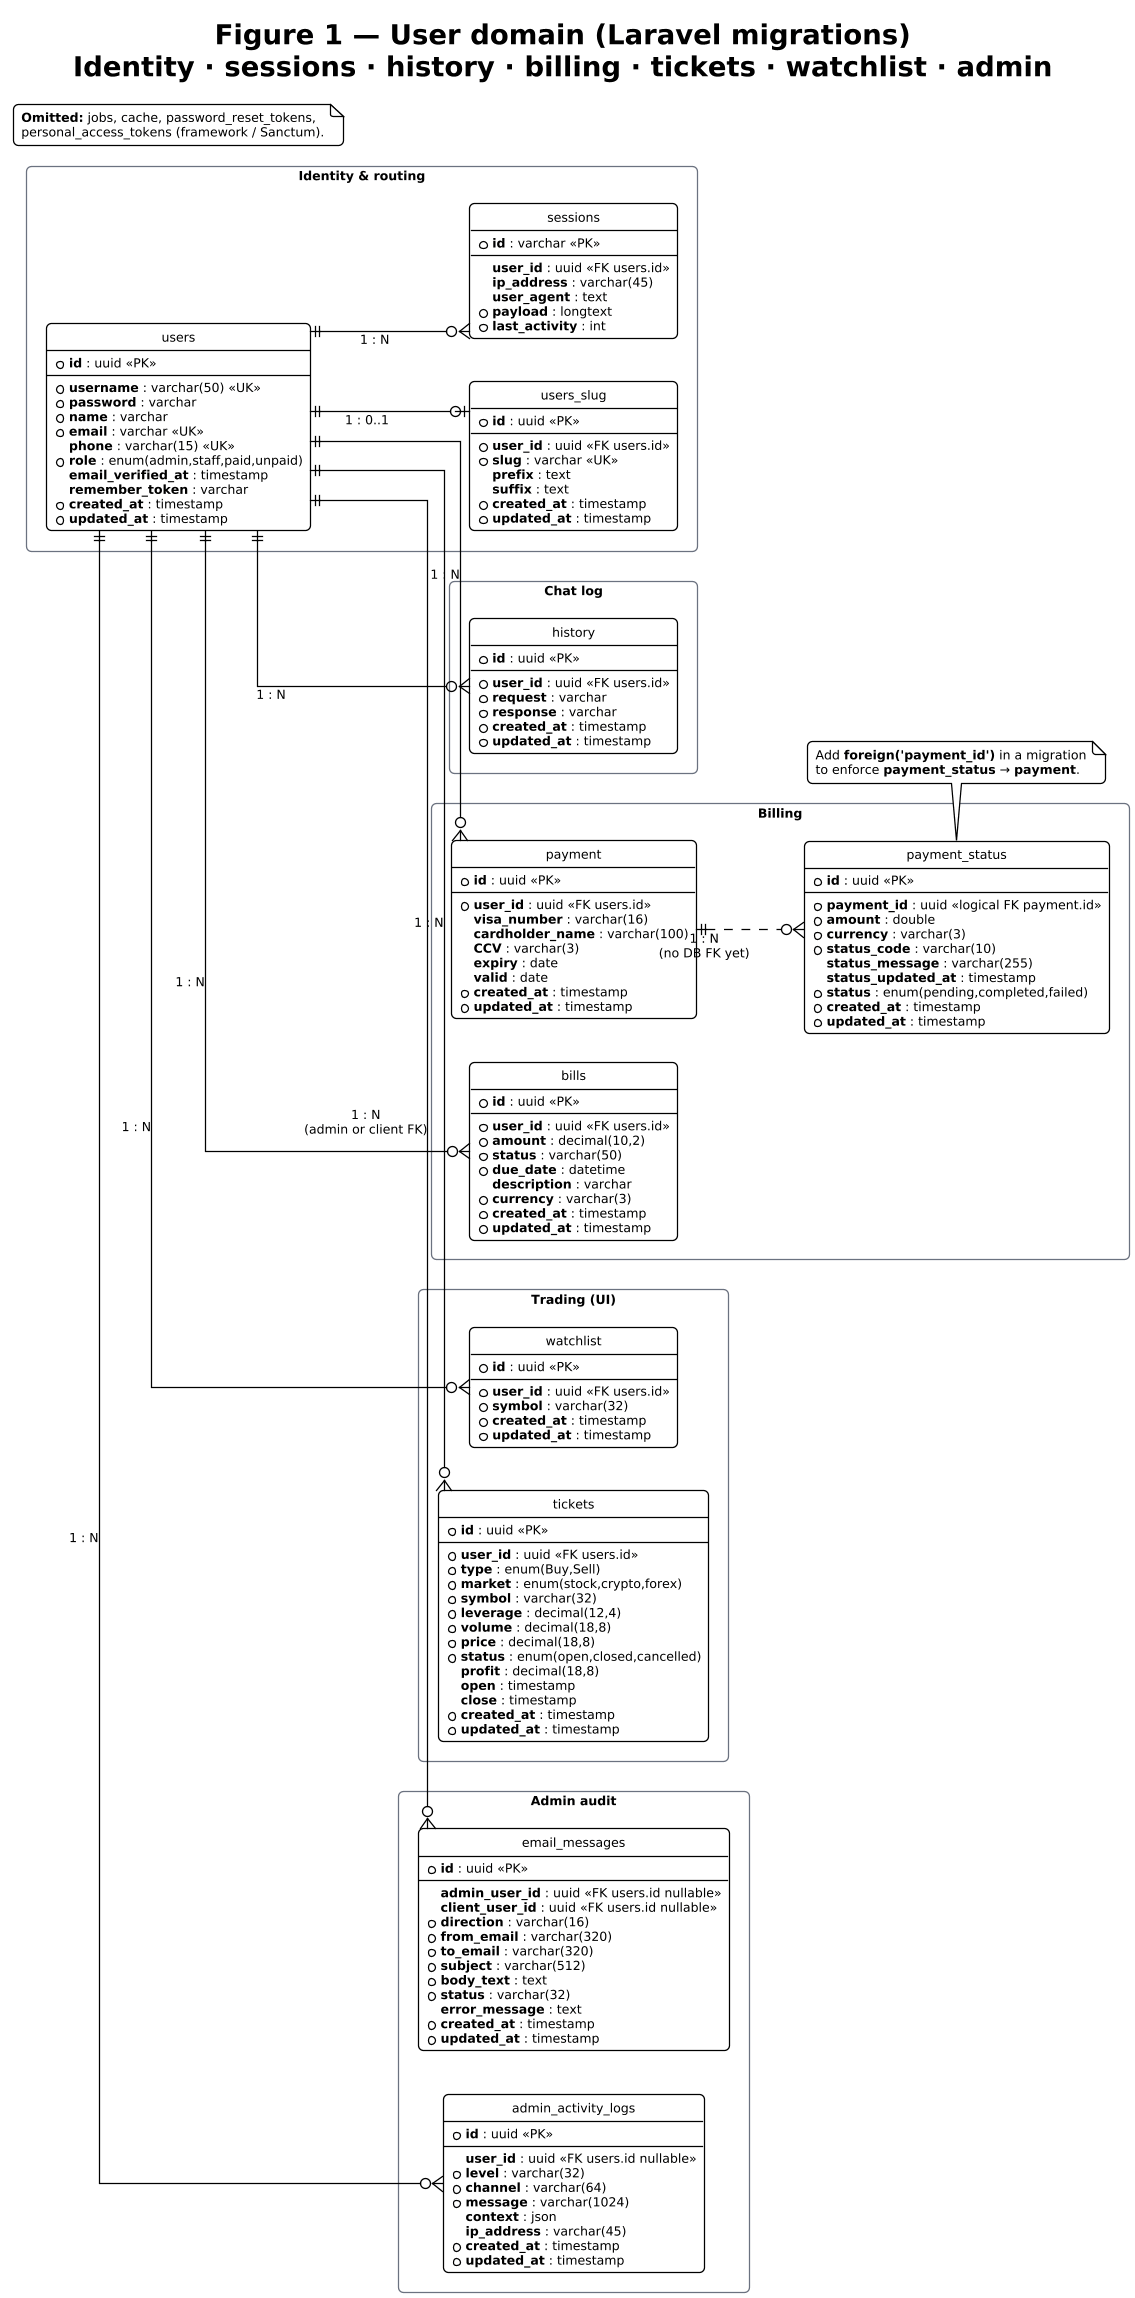

The diagram above was rendered by PlantUML. Its source (embedded in the PNG):
@startuml erd_user_domain
!theme plain

title Figure 1 — User domain (Laravel migrations)\nIdentity · sessions · history · billing · tickets · watchlist · admin

skinparam dpi 120
skinparam defaultFontSize 10
skinparam roundcorner 8
skinparam linetype ortho
skinparam packageStyle rectangle
skinparam package {
  BorderColor #6B7280
  BackgroundColor #FAFAFA
}

hide circle
hide methods
left to right direction

package "Identity & routing" {
  entity users {
    * **id** : uuid <<PK>>
    --
    * **username** : varchar(50) <<UK>>
    * **password** : varchar
    * **name** : varchar
    * **email** : varchar <<UK>>
    **phone** : varchar(15) <<UK>>
    * **role** : enum(admin,staff,paid,unpaid)
    **email_verified_at** : timestamp
    **remember_token** : varchar
    * **created_at** : timestamp
    * **updated_at** : timestamp
  }

  entity users_slug {
    * **id** : uuid <<PK>>
    --
    * **user_id** : uuid <<FK users.id>>
    * **slug** : varchar <<UK>>
    **prefix** : text
    **suffix** : text
    * **created_at** : timestamp
    * **updated_at** : timestamp
  }

  entity sessions {
    * **id** : varchar <<PK>>
    --
    **user_id** : uuid <<FK users.id>>
    **ip_address** : varchar(45)
    **user_agent** : text
    * **payload** : longtext
    * **last_activity** : int
  }
}

package "Chat log" {
  entity history {
    * **id** : uuid <<PK>>
    --
    * **user_id** : uuid <<FK users.id>>
    * **request** : varchar
    * **response** : varchar
    * **created_at** : timestamp
    * **updated_at** : timestamp
  }
}

package "Billing" {
  entity bills {
    * **id** : uuid <<PK>>
    --
    * **user_id** : uuid <<FK users.id>>
    * **amount** : decimal(10,2)
    * **status** : varchar(50)
    * **due_date** : datetime
    **description** : varchar
    * **currency** : varchar(3)
    * **created_at** : timestamp
    * **updated_at** : timestamp
  }

  entity payment {
    * **id** : uuid <<PK>>
    --
    * **user_id** : uuid <<FK users.id>>
    **visa_number** : varchar(16)
    **cardholder_name** : varchar(100)
    **CCV** : varchar(3)
    **expiry** : date
    **valid** : date
    * **created_at** : timestamp
    * **updated_at** : timestamp
  }

  entity payment_status {
    * **id** : uuid <<PK>>
    --
    * **payment_id** : uuid <<logical FK payment.id>>
    * **amount** : double
    * **currency** : varchar(3)
    * **status_code** : varchar(10)
    **status_message** : varchar(255)
    **status_updated_at** : timestamp
    * **status** : enum(pending,completed,failed)
    * **created_at** : timestamp
    * **updated_at** : timestamp
  }
}

package "Trading (UI)" {
  entity tickets {
    * **id** : uuid <<PK>>
    --
    * **user_id** : uuid <<FK users.id>>
    * **type** : enum(Buy,Sell)
    * **market** : enum(stock,crypto,forex)
    * **symbol** : varchar(32)
    * **leverage** : decimal(12,4)
    * **volume** : decimal(18,8)
    * **price** : decimal(18,8)
    * **status** : enum(open,closed,cancelled)
    **profit** : decimal(18,8)
    **open** : timestamp
    **close** : timestamp
    * **created_at** : timestamp
    * **updated_at** : timestamp
  }

  entity watchlist {
    * **id** : uuid <<PK>>
    --
    * **user_id** : uuid <<FK users.id>>
    * **symbol** : varchar(32)
    * **created_at** : timestamp
    * **updated_at** : timestamp
  }
}

package "Admin audit" {
  entity admin_activity_logs {
    * **id** : uuid <<PK>>
    --
    **user_id** : uuid <<FK users.id nullable>>
    * **level** : varchar(32)
    * **channel** : varchar(64)
    * **message** : varchar(1024)
    **context** : json
    **ip_address** : varchar(45)
    * **created_at** : timestamp
    * **updated_at** : timestamp
  }

  entity email_messages {
    * **id** : uuid <<PK>>
    --
    **admin_user_id** : uuid <<FK users.id nullable>>
    **client_user_id** : uuid <<FK users.id nullable>>
    * **direction** : varchar(16)
    * **from_email** : varchar(320)
    * **to_email** : varchar(320)
    * **subject** : varchar(512)
    * **body_text** : text
    * **status** : varchar(32)
    **error_message** : text
    * **created_at** : timestamp
    * **updated_at** : timestamp
  }
}

' --- Relationships (FKs from migrations) ---
users ||--o| users_slug : "1 : 0..1"
users ||--o{ sessions : "1 : N"
users ||--o{ history : "1 : N"
users ||--o{ bills : "1 : N"
users ||--o{ payment : "1 : N"
users ||--o{ tickets : "1 : N"
users ||--o{ watchlist : "1 : N"
users ||--o{ admin_activity_logs : "1 : N"
users ||--o{ email_messages : "1 : N\n(admin or client FK)"

payment ||..o{ payment_status : "1 : N\n(no DB FK yet)"

note as N1
  **Omitted:** jobs, cache, password_reset_tokens,
  personal_access_tokens (framework / Sanctum).
end note

note bottom of payment_status
  Add **foreign('payment_id')** in a migration
  to enforce **payment_status** → **payment**.
end note

@enduml